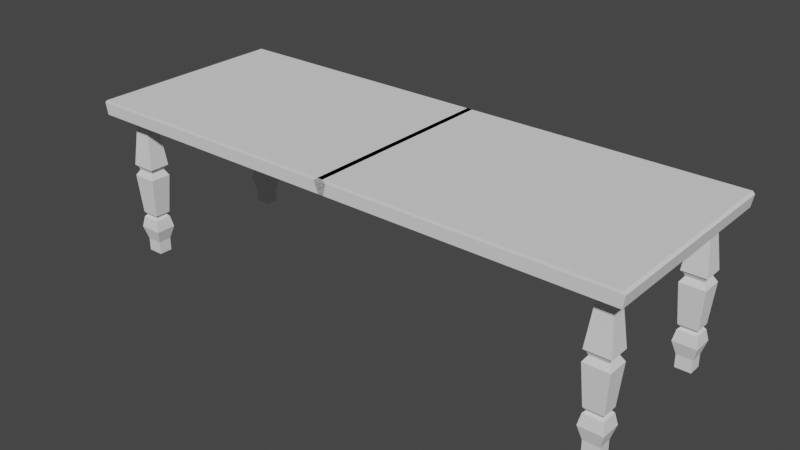 # Source: table_1.blend  (saved by Blender 3.3.6; exported with 4.5.12 LTS)
import bpy
from mathutils import Matrix  # noqa: F401  (used for matrix-valued properties, if any)

bpy.ops.wm.read_factory_settings(use_empty=True)
scene = bpy.context.scene
scene.name = 'Scene'

# ---- collections
col_collection = bpy.data.collections.new('Collection'); scene.collection.children.link(col_collection)

# ---- world
world_world = bpy.data.worlds.new('World'); scene.world = world_world
world_world.use_nodes = True; world_world.node_tree.nodes.clear()
_N = world_world.node_tree.nodes; _L = world_world.node_tree.links
n0 = _N.new('ShaderNodeOutputWorld'); n0.name = 'World Output'; n0.location = (300, 300)
n1 = _N.new('ShaderNodeBackground'); n1.name = 'Background'; n1.location = (10, 300)
n1.inputs[0].default_value = (0.05088, 0.05088, 0.05088, 1.0)
_L.new(n1.outputs[0], n0.inputs[0])
n0.is_active_output = True
world_world.color = (0.05088, 0.05088, 0.05088)
world_world.use_sun_shadow = False
world_world.sun_shadow_jitter_overblur = 0.0

# ---- meshes
me_cube_001 = bpy.data.meshes.new('Cube.001')
me_cube_001.from_pydata([(1.924, -0.7, 0.9197), (1.924, -0.7, 1.02), (-0.01958, -0.7, 0.9197), (0.687, -0.7, 0.9197), (1.394, -0.7, 0.9197), (1.394, -0.7, 1.02), (0.687, -0.7, 1.02), (-0.01958, -0.7, 1.02), (1.924, -0.7, 0.9197), (1.924, -0.7, 1.02), (1.394, -0.7, 1.02), (0.687, -0.7, 1.02), (-0.01958, -0.7, 1.02), (-0.01958, -0.7, 0.9197), (0.687, -0.7, 0.9197), (1.394, -0.7, 0.9197), (1.924, 0.0, 0.9197), (1.924, 0.0, 1.02), (1.394, 0.0, 1.02), (0.687, 0.0, 1.02), (-0.01958, 0.0, 1.02), (-0.01958, 0.0, 0.9197), (0.687, 0.0, 0.9197), (1.394, 0.0, 0.9197), (1.938, -0.7031, 1.002), (1.393, -0.7031, 1.002), (0.6737, -0.7031, 1.002), (-0.04597, -0.7031, 1.002), (1.938, -0.7031, 1.002), (1.938, 0.0, 1.002)], [], [(28, 9, 1, 24), (15, 8, 0, 4), (9, 10, 5, 1), (10, 11, 6, 5), (11, 12, 7, 6), (13, 14, 3, 2), (14, 15, 4, 3), (24, 1, 5, 25), (25, 5, 6, 26), (26, 6, 7, 27), (22, 23, 15, 14), (21, 22, 14, 13), (19, 20, 12, 11), (18, 19, 11, 10), (17, 18, 10, 9), (23, 16, 8, 15), (29, 17, 9, 28), (16, 29, 28, 8), (3, 26, 27, 2), (4, 25, 26, 3), (0, 24, 25, 4), (8, 28, 24, 0)])
_uv = me_cube_001.uv_layers.new(name='UVMap')
_uv.uv.foreach_set('vector', [0.5795, 0.75, 0.625, 0.75, 0.625, 0.75, 0.5795, 0.75, 0.3319, 0.75, 0.375, 0.75, 0.375, 0.75, 0.3319, 0.75, 0.625, 0.75, 0.6681, 0.75, 0.6681, 0.75, 0.625, 0.75, 0.6681, 0.75, 0.7098, 0.75, 0.7098, 0.75, 0.6681, 0.75, 0.7098, 0.75, 0.7514, 0.75, 0.7514, 0.75, 0.7098, 0.75, 0.2486, 0.75, 0.2902, 0.75, 0.2902, 0.75, 0.2486, 0.75, 0.2902, 0.75, 0.3319, 0.75, 0.3319, 0.75, 0.2902, 0.75, 0.5795, 0.75, 0.625, 0.75, 0.625, 0.7931, 0.5795, 0.7931, 0.5795, 0.7931, 0.625, 0.7931, 0.625, 0.8348, 0.5795, 0.8348, 0.5795, 0.8348, 0.625, 0.8348, 0.625, 0.8764, 0.5795, 0.8764, 0.2902, 0.625, 0.3319, 0.625, 0.3319, 0.75, 0.2902, 0.75, 0.2486, 0.625, 0.2902, 0.625, 0.2902, 0.75, 0.2486, 0.75, 0.7098, 0.625, 0.7514, 0.625, 0.7514, 0.75, 0.7098, 0.75, 0.6681, 0.625, 0.7098, 0.625, 0.7098, 0.75, 0.6681, 0.75, 0.625, 0.625, 0.6681, 0.625, 0.6681, 0.75, 0.625, 0.75, 0.3319, 0.625, 0.375, 0.625, 0.375, 0.75, 0.3319, 0.75, 0.5795, 0.625, 0.625, 0.625, 0.625, 0.75, 0.5795, 0.75, 0.375, 0.625, 0.5795, 0.625, 0.5795, 0.75, 0.375, 0.75, 0.375, 0.8348, 0.5795, 0.8348, 0.5795, 0.8764, 0.375, 0.8764, 0.375, 0.7931, 0.5795, 0.7931, 0.5795, 0.8348, 0.375, 0.8348, 0.375, 0.75, 0.5795, 0.75, 0.5795, 0.7931, 0.375, 0.7931, 0.375, 0.75, 0.5795, 0.75, 0.5795, 0.75, 0.375, 0.75])
me_cube_001.update()
me_cube_002 = bpy.data.meshes.new('Cube.002')
me_cube_002.from_pydata([(1.817, -0.4732, -0.1107), (1.846, -0.4484, 0.9191), (1.817, -0.5667, -0.1107), (1.846, -0.5915, 0.9191), (1.708, -0.4732, -0.1107), (1.679, -0.4484, 0.9191), (1.708, -0.5667, -0.1107), (1.679, -0.5915, 0.9191), (1.817, -0.4732, -0.02061), (1.817, -0.5667, -0.02061), (1.708, -0.5667, -0.02061), (1.708, -0.4732, -0.02061), (1.844, -0.4498, 0.07336), (1.844, -0.5901, 0.07336), (1.681, -0.5901, 0.07336), (1.681, -0.4498, 0.07336), (1.828, -0.4637, 0.1509), (1.828, -0.5762, 0.1509), (1.697, -0.5762, 0.1509), (1.697, -0.4637, 0.1509), (1.812, -0.4777, 0.1674), (1.812, -0.5622, 0.1674), (1.713, -0.5622, 0.1674), (1.713, -0.4777, 0.1674), (1.827, -0.4642, 0.1879), (1.827, -0.5757, 0.1879), (1.697, -0.5757, 0.1879), (1.697, -0.4642, 0.1879), (1.848, -0.4468, 0.4668), (1.848, -0.5931, 0.4668), (1.677, -0.5931, 0.4668), (1.677, -0.4468, 0.4668), (1.822, -0.4686, 0.5075), (1.822, -0.5713, 0.5075), (1.703, -0.5713, 0.5075), (1.703, -0.4686, 0.5075), (1.831, -0.4611, 0.5275), (1.831, -0.5788, 0.5275), (1.694, -0.5788, 0.5275), (1.694, -0.4611, 0.5275), (1.846, -0.4478, 0.5431), (1.846, -0.5921, 0.5431), (1.678, -0.5921, 0.5431), (1.678, -0.4478, 0.5431), (1.81, -0.4795, 0.8728), (1.81, -0.5604, 0.8728), (1.715, -0.5604, 0.8728), (1.715, -0.4795, 0.8728)], [], [(44, 1, 3, 45), (45, 3, 7, 46), (46, 7, 5, 47), (47, 5, 1, 44), (2, 6, 4, 0), (7, 3, 1, 5), (4, 11, 8, 0), (6, 10, 11, 4), (2, 9, 10, 6), (0, 8, 9, 2), (11, 15, 12, 8), (10, 14, 15, 11), (9, 13, 14, 10), (8, 12, 13, 9), (15, 19, 16, 12), (14, 18, 19, 15), (13, 17, 18, 14), (12, 16, 17, 13), (19, 23, 20, 16), (18, 22, 23, 19), (17, 21, 22, 18), (16, 20, 21, 17), (23, 27, 24, 20), (22, 26, 27, 23), (21, 25, 26, 22), (20, 24, 25, 21), (27, 31, 28, 24), (26, 30, 31, 27), (25, 29, 30, 26), (24, 28, 29, 25), (31, 35, 32, 28), (30, 34, 35, 31), (29, 33, 34, 30), (28, 32, 33, 29), (35, 39, 36, 32), (34, 38, 39, 35), (33, 37, 38, 34), (32, 36, 37, 33), (39, 43, 40, 36), (38, 42, 43, 39), (37, 41, 42, 38), (36, 40, 41, 37), (43, 47, 44, 40), (42, 46, 47, 43), (41, 45, 46, 42), (40, 44, 45, 41)])
_uv = me_cube_002.uv_layers.new(name='UVMap')
_uv.uv.foreach_set('vector', [0.6188, 0.0, 0.625, 0.0, 0.625, 0.25, 0.6188, 0.25, 0.6188, 0.25, 0.625, 0.25, 0.625, 0.5, 0.6188, 0.5, 0.6188, 0.5, 0.625, 0.5, 0.625, 0.75, 0.6188, 0.75, 0.6188, 0.75, 0.625, 0.75, 0.625, 1.0, 0.6188, 1.0, 0.125, 0.5, 0.375, 0.5, 0.375, 0.75, 0.125, 0.75, 0.625, 0.5, 0.875, 0.5, 0.875, 0.75, 0.625, 0.75, 0.375, 0.75, 0.5, 0.75, 0.5, 1.0, 0.375, 1.0, 0.375, 0.5, 0.5, 0.5, 0.5, 0.75, 0.375, 0.75, 0.375, 0.25, 0.5, 0.25, 0.5, 0.5, 0.375, 0.5, 0.375, 0.0, 0.5, 0.0, 0.5, 0.25, 0.375, 0.25, 0.5, 0.75, 0.5125, 0.75, 0.5125, 1.0, 0.5, 1.0, 0.5, 0.5, 0.5125, 0.5, 0.5125, 0.75, 0.5, 0.75, 0.5, 0.25, 0.5125, 0.25, 0.5125, 0.5, 0.5, 0.5, 0.5, 0.0, 0.5125, 0.0, 0.5125, 0.25, 0.5, 0.25, 0.5125, 0.75, 0.5228, 0.75, 0.5228, 1.0, 0.5125, 1.0, 0.5125, 0.5, 0.5228, 0.5, 0.5228, 0.75, 0.5125, 0.75, 0.5125, 0.25, 0.5228, 0.25, 0.5228, 0.5, 0.5125, 0.5, 0.5125, 0.0, 0.5228, 0.0, 0.5228, 0.25, 0.5125, 0.25, 0.5228, 0.75, 0.525, 0.75, 0.525, 1.0, 0.5228, 1.0, 0.5228, 0.5, 0.525, 0.5, 0.525, 0.75, 0.5228, 0.75, 0.5228, 0.25, 0.525, 0.25, 0.525, 0.5, 0.5228, 0.5, 0.5228, 0.0, 0.525, 0.0, 0.525, 0.25, 0.5228, 0.25, 0.525, 0.75, 0.5277, 0.75, 0.5277, 1.0, 0.525, 1.0, 0.525, 0.5, 0.5277, 0.5, 0.5277, 0.75, 0.525, 0.75, 0.525, 0.25, 0.5277, 0.25, 0.5277, 0.5, 0.525, 0.5, 0.525, 0.0, 0.5277, 0.0, 0.5277, 0.25, 0.525, 0.25, 0.5277, 0.75, 0.5648, 0.75, 0.5648, 1.0, 0.5277, 1.0, 0.5277, 0.5, 0.5648, 0.5, 0.5648, 0.75, 0.5277, 0.75, 0.5277, 0.25, 0.5648, 0.25, 0.5648, 0.5, 0.5277, 0.5, 0.5277, 0.0, 0.5648, 0.0, 0.5648, 0.25, 0.5277, 0.25, 0.5648, 0.75, 0.5703, 0.75, 0.5703, 1.0, 0.5648, 1.0, 0.5648, 0.5, 0.5703, 0.5, 0.5703, 0.75, 0.5648, 0.75, 0.5648, 0.25, 0.5703, 0.25, 0.5703, 0.5, 0.5648, 0.5, 0.5648, 0.0, 0.5703, 0.0, 0.5703, 0.25, 0.5648, 0.25, 0.5703, 0.75, 0.5729, 0.75, 0.5729, 1.0, 0.5703, 1.0, 0.5703, 0.5, 0.5729, 0.5, 0.5729, 0.75, 0.5703, 0.75, 0.5703, 0.25, 0.5729, 0.25, 0.5729, 0.5, 0.5703, 0.5, 0.5703, 0.0, 0.5729, 0.0, 0.5729, 0.25, 0.5703, 0.25, 0.5729, 0.75, 0.575, 0.75, 0.575, 1.0, 0.5729, 1.0, 0.5729, 0.5, 0.575, 0.5, 0.575, 0.75, 0.5729, 0.75, 0.5729, 0.25, 0.575, 0.25, 0.575, 0.5, 0.5729, 0.5, 0.5729, 0.0, 0.575, 0.0, 0.575, 0.25, 0.5729, 0.25, 0.575, 0.75, 0.6188, 0.75, 0.6188, 1.0, 0.575, 1.0, 0.575, 0.5, 0.6188, 0.5, 0.6188, 0.75, 0.575, 0.75, 0.575, 0.25, 0.6188, 0.25, 0.6188, 0.5, 0.575, 0.5, 0.575, 0.0, 0.6188, 0.0, 0.6188, 0.25, 0.575, 0.25])
me_cube_002.update()
me_cube_003 = bpy.data.meshes.new('Cube.003')
me_cube_003.from_pydata([(-1.817, -0.4732, -0.1107), (-1.817, -0.5667, -0.1107), (-1.708, -0.4732, -0.1107), (-1.817, -0.4732, -0.02061), (-1.708, -0.4732, -0.02061), (-1.817, -0.5667, -0.02061), (-1.844, -0.4498, 0.07336), (-1.681, -0.4498, 0.07336), (-1.844, -0.5901, 0.07336), (-1.828, -0.4637, 0.1509), (-1.697, -0.4637, 0.1509), (-1.828, -0.5762, 0.1509), (-1.812, -0.4777, 0.1674), (-1.713, -0.4777, 0.1674), (-1.812, -0.5622, 0.1674), (-1.827, -0.4642, 0.1879), (-1.697, -0.4642, 0.1879), (-1.827, -0.5757, 0.1879), (-1.848, -0.4468, 0.4668), (-1.677, -0.4468, 0.4668), (-1.848, -0.5931, 0.4668), (-1.822, -0.4686, 0.5075), (-1.703, -0.4686, 0.5075), (-1.822, -0.5713, 0.5075), (-1.831, -0.4611, 0.5275), (-1.694, -0.4611, 0.5275), (-1.831, -0.5788, 0.5275), (-1.846, -0.4478, 0.5431), (-1.678, -0.4478, 0.5431), (-1.846, -0.5921, 0.5431), (-1.81, -0.4795, 0.8728), (-1.846, -0.4484, 0.9191), (-1.715, -0.4795, 0.8728), (-1.81, -0.5604, 0.8728), (-1.846, -0.5915, 0.9191), (-1.715, -0.5604, 0.8728), (-1.678, -0.5921, 0.5431), (-1.679, -0.5915, 0.9191), (-1.679, -0.4484, 0.9191), (-1.694, -0.5788, 0.5275), (-1.703, -0.5713, 0.5075), (-1.677, -0.5931, 0.4668), (-1.697, -0.5757, 0.1879), (-1.713, -0.5622, 0.1674), (-1.697, -0.5762, 0.1509), (-1.681, -0.5901, 0.07336), (-1.708, -0.5667, -0.02061), (-1.708, -0.5667, -0.1107)], [], [(0, 1, 5, 3), (1, 0, 2, 47), (2, 0, 3, 4), (4, 3, 6, 7), (3, 5, 8, 6), (7, 6, 9, 10), (6, 8, 11, 9), (10, 9, 12, 13), (9, 11, 14, 12), (13, 12, 15, 16), (12, 14, 17, 15), (16, 15, 18, 19), (15, 17, 20, 18), (19, 18, 21, 22), (18, 20, 23, 21), (22, 21, 24, 25), (21, 23, 26, 24), (25, 24, 27, 28), (24, 26, 29, 27), (28, 27, 30, 32), (27, 29, 33, 30), (32, 30, 31, 38), (30, 33, 34, 31), (29, 36, 35, 33), (33, 35, 37, 34), (36, 28, 32, 35), (35, 32, 38, 37), (37, 38, 31, 34), (26, 39, 36, 29), (39, 25, 28, 36), (23, 40, 39, 26), (40, 22, 25, 39), (20, 41, 40, 23), (41, 19, 22, 40), (17, 42, 41, 20), (42, 16, 19, 41), (14, 43, 42, 17), (43, 13, 16, 42), (11, 44, 43, 14), (44, 10, 13, 43), (8, 45, 44, 11), (45, 7, 10, 44), (5, 46, 45, 8), (46, 4, 7, 45), (1, 47, 46, 5), (47, 2, 4, 46)])
_uv = me_cube_003.uv_layers.new(name='UVMap')
_uv.uv.foreach_set('vector', [0.375, 0.0, 0.375, 0.25, 0.5, 0.25, 0.5, 0.0, 0.125, 0.5, 0.125, 0.75, 0.375, 0.75, 0.375, 0.5, 0.375, 0.75, 0.375, 1.0, 0.5, 1.0, 0.5, 0.75, 0.5, 0.75, 0.5, 1.0, 0.5125, 1.0, 0.5125, 0.75, 0.5, 0.0, 0.5, 0.25, 0.5125, 0.25, 0.5125, 0.0, 0.5125, 0.75, 0.5125, 1.0, 0.5228, 1.0, 0.5228, 0.75, 0.5125, 0.0, 0.5125, 0.25, 0.5228, 0.25, 0.5228, 0.0, 0.5228, 0.75, 0.5228, 1.0, 0.525, 1.0, 0.525, 0.75, 0.5228, 0.0, 0.5228, 0.25, 0.525, 0.25, 0.525, 0.0, 0.525, 0.75, 0.525, 1.0, 0.5277, 1.0, 0.5277, 0.75, 0.525, 0.0, 0.525, 0.25, 0.5277, 0.25, 0.5277, 0.0, 0.5277, 0.75, 0.5277, 1.0, 0.5648, 1.0, 0.5648, 0.75, 0.5277, 0.0, 0.5277, 0.25, 0.5648, 0.25, 0.5648, 0.0, 0.5648, 0.75, 0.5648, 1.0, 0.5703, 1.0, 0.5703, 0.75, 0.5648, 0.0, 0.5648, 0.25, 0.5703, 0.25, 0.5703, 0.0, 0.5703, 0.75, 0.5703, 1.0, 0.5729, 1.0, 0.5729, 0.75, 0.5703, 0.0, 0.5703, 0.25, 0.5729, 0.25, 0.5729, 0.0, 0.5729, 0.75, 0.5729, 1.0, 0.575, 1.0, 0.575, 0.75, 0.5729, 0.0, 0.5729, 0.25, 0.575, 0.25, 0.575, 0.0, 0.575, 0.75, 0.575, 1.0, 0.6188, 1.0, 0.6188, 0.75, 0.575, 0.0, 0.575, 0.25, 0.6188, 0.25, 0.6188, 0.0, 0.6188, 0.75, 0.6188, 1.0, 0.625, 1.0, 0.625, 0.75, 0.6188, 0.0, 0.6188, 0.25, 0.625, 0.25, 0.625, 0.0, 0.575, 0.25, 0.575, 0.5, 0.6188, 0.5, 0.6188, 0.25, 0.6188, 0.25, 0.6188, 0.5, 0.625, 0.5, 0.625, 0.25, 0.575, 0.5, 0.575, 0.75, 0.6188, 0.75, 0.6188, 0.5, 0.6188, 0.5, 0.6188, 0.75, 0.625, 0.75, 0.625, 0.5, 0.625, 0.5, 0.625, 0.75, 0.875, 0.75, 0.875, 0.5, 0.5729, 0.25, 0.5729, 0.5, 0.575, 0.5, 0.575, 0.25, 0.5729, 0.5, 0.5729, 0.75, 0.575, 0.75, 0.575, 0.5, 0.5703, 0.25, 0.5703, 0.5, 0.5729, 0.5, 0.5729, 0.25, 0.5703, 0.5, 0.5703, 0.75, 0.5729, 0.75, 0.5729, 0.5, 0.5648, 0.25, 0.5648, 0.5, 0.5703, 0.5, 0.5703, 0.25, 0.5648, 0.5, 0.5648, 0.75, 0.5703, 0.75, 0.5703, 0.5, 0.5277, 0.25, 0.5277, 0.5, 0.5648, 0.5, 0.5648, 0.25, 0.5277, 0.5, 0.5277, 0.75, 0.5648, 0.75, 0.5648, 0.5, 0.525, 0.25, 0.525, 0.5, 0.5277, 0.5, 0.5277, 0.25, 0.525, 0.5, 0.525, 0.75, 0.5277, 0.75, 0.5277, 0.5, 0.5228, 0.25, 0.5228, 0.5, 0.525, 0.5, 0.525, 0.25, 0.5228, 0.5, 0.5228, 0.75, 0.525, 0.75, 0.525, 0.5, 0.5125, 0.25, 0.5125, 0.5, 0.5228, 0.5, 0.5228, 0.25, 0.5125, 0.5, 0.5125, 0.75, 0.5228, 0.75, 0.5228, 0.5, 0.5, 0.25, 0.5, 0.5, 0.5125, 0.5, 0.5125, 0.25, 0.5, 0.5, 0.5, 0.75, 0.5125, 0.75, 0.5125, 0.5, 0.375, 0.25, 0.375, 0.5, 0.5, 0.5, 0.5, 0.25, 0.375, 0.5, 0.375, 0.75, 0.5, 0.75, 0.5, 0.5])
me_cube_003.update()
me_cube_004 = bpy.data.meshes.new('Cube.004')
me_cube_004.from_pydata([(1.817, 0.4732, -0.1107), (1.817, 0.5667, -0.1107), (1.708, 0.4732, -0.1107), (1.817, 0.4732, -0.02061), (1.708, 0.4732, -0.02061), (1.817, 0.5667, -0.02061), (1.844, 0.4498, 0.07336), (1.681, 0.4498, 0.07336), (1.844, 0.5901, 0.07336), (1.828, 0.4637, 0.1509), (1.697, 0.4637, 0.1509), (1.828, 0.5762, 0.1509), (1.812, 0.4777, 0.1674), (1.713, 0.4777, 0.1674), (1.812, 0.5622, 0.1674), (1.827, 0.4642, 0.1879), (1.697, 0.4642, 0.1879), (1.827, 0.5757, 0.1879), (1.848, 0.4468, 0.4668), (1.677, 0.4468, 0.4668), (1.848, 0.5931, 0.4668), (1.822, 0.4686, 0.5075), (1.703, 0.4686, 0.5075), (1.822, 0.5713, 0.5075), (1.831, 0.4611, 0.5275), (1.694, 0.4611, 0.5275), (1.831, 0.5788, 0.5275), (1.846, 0.4478, 0.5431), (1.678, 0.4478, 0.5431), (1.846, 0.5921, 0.5431), (1.81, 0.4795, 0.8728), (1.846, 0.4484, 0.9191), (1.715, 0.4795, 0.8728), (1.81, 0.5604, 0.8728), (1.846, 0.5915, 0.9191), (1.715, 0.5604, 0.8728), (1.678, 0.5921, 0.5431), (1.679, 0.5915, 0.9191), (1.679, 0.4484, 0.9191), (1.694, 0.5788, 0.5275), (1.703, 0.5713, 0.5075), (1.677, 0.5931, 0.4668), (1.697, 0.5757, 0.1879), (1.713, 0.5622, 0.1674), (1.697, 0.5762, 0.1509), (1.681, 0.5901, 0.07336), (1.708, 0.5667, -0.02061), (1.708, 0.5667, -0.1107)], [], [(0, 1, 5, 3), (1, 0, 2, 47), (2, 0, 3, 4), (4, 3, 6, 7), (3, 5, 8, 6), (7, 6, 9, 10), (6, 8, 11, 9), (10, 9, 12, 13), (9, 11, 14, 12), (13, 12, 15, 16), (12, 14, 17, 15), (16, 15, 18, 19), (15, 17, 20, 18), (19, 18, 21, 22), (18, 20, 23, 21), (22, 21, 24, 25), (21, 23, 26, 24), (25, 24, 27, 28), (24, 26, 29, 27), (28, 27, 30, 32), (27, 29, 33, 30), (32, 30, 31, 38), (30, 33, 34, 31), (29, 36, 35, 33), (33, 35, 37, 34), (36, 28, 32, 35), (35, 32, 38, 37), (37, 38, 31, 34), (26, 39, 36, 29), (39, 25, 28, 36), (23, 40, 39, 26), (40, 22, 25, 39), (20, 41, 40, 23), (41, 19, 22, 40), (17, 42, 41, 20), (42, 16, 19, 41), (14, 43, 42, 17), (43, 13, 16, 42), (11, 44, 43, 14), (44, 10, 13, 43), (8, 45, 44, 11), (45, 7, 10, 44), (5, 46, 45, 8), (46, 4, 7, 45), (1, 47, 46, 5), (47, 2, 4, 46)])
_uv = me_cube_004.uv_layers.new(name='UVMap')
_uv.uv.foreach_set('vector', [0.375, 0.0, 0.375, 0.25, 0.5, 0.25, 0.5, 0.0, 0.125, 0.5, 0.125, 0.75, 0.375, 0.75, 0.375, 0.5, 0.375, 0.75, 0.375, 1.0, 0.5, 1.0, 0.5, 0.75, 0.5, 0.75, 0.5, 1.0, 0.5125, 1.0, 0.5125, 0.75, 0.5, 0.0, 0.5, 0.25, 0.5125, 0.25, 0.5125, 0.0, 0.5125, 0.75, 0.5125, 1.0, 0.5228, 1.0, 0.5228, 0.75, 0.5125, 0.0, 0.5125, 0.25, 0.5228, 0.25, 0.5228, 0.0, 0.5228, 0.75, 0.5228, 1.0, 0.525, 1.0, 0.525, 0.75, 0.5228, 0.0, 0.5228, 0.25, 0.525, 0.25, 0.525, 0.0, 0.525, 0.75, 0.525, 1.0, 0.5277, 1.0, 0.5277, 0.75, 0.525, 0.0, 0.525, 0.25, 0.5277, 0.25, 0.5277, 0.0, 0.5277, 0.75, 0.5277, 1.0, 0.5648, 1.0, 0.5648, 0.75, 0.5277, 0.0, 0.5277, 0.25, 0.5648, 0.25, 0.5648, 0.0, 0.5648, 0.75, 0.5648, 1.0, 0.5703, 1.0, 0.5703, 0.75, 0.5648, 0.0, 0.5648, 0.25, 0.5703, 0.25, 0.5703, 0.0, 0.5703, 0.75, 0.5703, 1.0, 0.5729, 1.0, 0.5729, 0.75, 0.5703, 0.0, 0.5703, 0.25, 0.5729, 0.25, 0.5729, 0.0, 0.5729, 0.75, 0.5729, 1.0, 0.575, 1.0, 0.575, 0.75, 0.5729, 0.0, 0.5729, 0.25, 0.575, 0.25, 0.575, 0.0, 0.575, 0.75, 0.575, 1.0, 0.6188, 1.0, 0.6188, 0.75, 0.575, 0.0, 0.575, 0.25, 0.6188, 0.25, 0.6188, 0.0, 0.6188, 0.75, 0.6188, 1.0, 0.625, 1.0, 0.625, 0.75, 0.6188, 0.0, 0.6188, 0.25, 0.625, 0.25, 0.625, 0.0, 0.575, 0.25, 0.575, 0.5, 0.6188, 0.5, 0.6188, 0.25, 0.6188, 0.25, 0.6188, 0.5, 0.625, 0.5, 0.625, 0.25, 0.575, 0.5, 0.575, 0.75, 0.6188, 0.75, 0.6188, 0.5, 0.6188, 0.5, 0.6188, 0.75, 0.625, 0.75, 0.625, 0.5, 0.625, 0.5, 0.625, 0.75, 0.875, 0.75, 0.875, 0.5, 0.5729, 0.25, 0.5729, 0.5, 0.575, 0.5, 0.575, 0.25, 0.5729, 0.5, 0.5729, 0.75, 0.575, 0.75, 0.575, 0.5, 0.5703, 0.25, 0.5703, 0.5, 0.5729, 0.5, 0.5729, 0.25, 0.5703, 0.5, 0.5703, 0.75, 0.5729, 0.75, 0.5729, 0.5, 0.5648, 0.25, 0.5648, 0.5, 0.5703, 0.5, 0.5703, 0.25, 0.5648, 0.5, 0.5648, 0.75, 0.5703, 0.75, 0.5703, 0.5, 0.5277, 0.25, 0.5277, 0.5, 0.5648, 0.5, 0.5648, 0.25, 0.5277, 0.5, 0.5277, 0.75, 0.5648, 0.75, 0.5648, 0.5, 0.525, 0.25, 0.525, 0.5, 0.5277, 0.5, 0.5277, 0.25, 0.525, 0.5, 0.525, 0.75, 0.5277, 0.75, 0.5277, 0.5, 0.5228, 0.25, 0.5228, 0.5, 0.525, 0.5, 0.525, 0.25, 0.5228, 0.5, 0.5228, 0.75, 0.525, 0.75, 0.525, 0.5, 0.5125, 0.25, 0.5125, 0.5, 0.5228, 0.5, 0.5228, 0.25, 0.5125, 0.5, 0.5125, 0.75, 0.5228, 0.75, 0.5228, 0.5, 0.5, 0.25, 0.5, 0.5, 0.5125, 0.5, 0.5125, 0.25, 0.5, 0.5, 0.5, 0.75, 0.5125, 0.75, 0.5125, 0.5, 0.375, 0.25, 0.375, 0.5, 0.5, 0.5, 0.5, 0.25, 0.375, 0.5, 0.375, 0.75, 0.5, 0.75, 0.5, 0.5])
me_cube_004.update()
me_cube_005 = bpy.data.meshes.new('Cube.005')
me_cube_005.from_pydata([(-1.817, 0.4732, -0.1107), (-1.817, 0.5667, -0.1107), (-1.708, 0.4732, -0.1107), (-1.817, 0.4732, -0.02061), (-1.708, 0.4732, -0.02061), (-1.817, 0.5667, -0.02061), (-1.844, 0.4498, 0.07336), (-1.681, 0.4498, 0.07336), (-1.844, 0.5901, 0.07336), (-1.828, 0.4637, 0.1509), (-1.697, 0.4637, 0.1509), (-1.828, 0.5762, 0.1509), (-1.812, 0.4777, 0.1674), (-1.713, 0.4777, 0.1674), (-1.812, 0.5622, 0.1674), (-1.827, 0.4642, 0.1879), (-1.697, 0.4642, 0.1879), (-1.827, 0.5757, 0.1879), (-1.848, 0.4468, 0.4668), (-1.677, 0.4468, 0.4668), (-1.848, 0.5931, 0.4668), (-1.822, 0.4686, 0.5075), (-1.703, 0.4686, 0.5075), (-1.822, 0.5713, 0.5075), (-1.831, 0.4611, 0.5275), (-1.694, 0.4611, 0.5275), (-1.831, 0.5788, 0.5275), (-1.846, 0.4478, 0.5431), (-1.678, 0.4478, 0.5431), (-1.846, 0.5921, 0.5431), (-1.81, 0.4795, 0.8728), (-1.846, 0.4484, 0.9191), (-1.715, 0.4795, 0.8728), (-1.81, 0.5604, 0.8728), (-1.846, 0.5915, 0.9191), (-1.715, 0.5604, 0.8728), (-1.678, 0.5921, 0.5431), (-1.679, 0.5915, 0.9191), (-1.679, 0.4484, 0.9191), (-1.694, 0.5788, 0.5275), (-1.703, 0.5713, 0.5075), (-1.677, 0.5931, 0.4668), (-1.697, 0.5757, 0.1879), (-1.713, 0.5622, 0.1674), (-1.697, 0.5762, 0.1509), (-1.681, 0.5901, 0.07336), (-1.708, 0.5667, -0.02061), (-1.708, 0.5667, -0.1107)], [], [(0, 3, 5, 1), (1, 47, 2, 0), (2, 4, 3, 0), (4, 7, 6, 3), (3, 6, 8, 5), (7, 10, 9, 6), (6, 9, 11, 8), (10, 13, 12, 9), (9, 12, 14, 11), (13, 16, 15, 12), (12, 15, 17, 14), (16, 19, 18, 15), (15, 18, 20, 17), (19, 22, 21, 18), (18, 21, 23, 20), (22, 25, 24, 21), (21, 24, 26, 23), (25, 28, 27, 24), (24, 27, 29, 26), (28, 32, 30, 27), (27, 30, 33, 29), (32, 38, 31, 30), (30, 31, 34, 33), (29, 33, 35, 36), (33, 34, 37, 35), (36, 35, 32, 28), (35, 37, 38, 32), (37, 34, 31, 38), (26, 29, 36, 39), (39, 36, 28, 25), (23, 26, 39, 40), (40, 39, 25, 22), (20, 23, 40, 41), (41, 40, 22, 19), (17, 20, 41, 42), (42, 41, 19, 16), (14, 17, 42, 43), (43, 42, 16, 13), (11, 14, 43, 44), (44, 43, 13, 10), (8, 11, 44, 45), (45, 44, 10, 7), (5, 8, 45, 46), (46, 45, 7, 4), (1, 5, 46, 47), (47, 46, 4, 2)])
_uv = me_cube_005.uv_layers.new(name='UVMap')
_uv.uv.foreach_set('vector', [0.375, 0.0, 0.5, 0.0, 0.5, 0.25, 0.375, 0.25, 0.125, 0.5, 0.375, 0.5, 0.375, 0.75, 0.125, 0.75, 0.375, 0.75, 0.5, 0.75, 0.5, 1.0, 0.375, 1.0, 0.5, 0.75, 0.5125, 0.75, 0.5125, 1.0, 0.5, 1.0, 0.5, 0.0, 0.5125, 0.0, 0.5125, 0.25, 0.5, 0.25, 0.5125, 0.75, 0.5228, 0.75, 0.5228, 1.0, 0.5125, 1.0, 0.5125, 0.0, 0.5228, 0.0, 0.5228, 0.25, 0.5125, 0.25, 0.5228, 0.75, 0.525, 0.75, 0.525, 1.0, 0.5228, 1.0, 0.5228, 0.0, 0.525, 0.0, 0.525, 0.25, 0.5228, 0.25, 0.525, 0.75, 0.5277, 0.75, 0.5277, 1.0, 0.525, 1.0, 0.525, 0.0, 0.5277, 0.0, 0.5277, 0.25, 0.525, 0.25, 0.5277, 0.75, 0.5648, 0.75, 0.5648, 1.0, 0.5277, 1.0, 0.5277, 0.0, 0.5648, 0.0, 0.5648, 0.25, 0.5277, 0.25, 0.5648, 0.75, 0.5703, 0.75, 0.5703, 1.0, 0.5648, 1.0, 0.5648, 0.0, 0.5703, 0.0, 0.5703, 0.25, 0.5648, 0.25, 0.5703, 0.75, 0.5729, 0.75, 0.5729, 1.0, 0.5703, 1.0, 0.5703, 0.0, 0.5729, 0.0, 0.5729, 0.25, 0.5703, 0.25, 0.5729, 0.75, 0.575, 0.75, 0.575, 1.0, 0.5729, 1.0, 0.5729, 0.0, 0.575, 0.0, 0.575, 0.25, 0.5729, 0.25, 0.575, 0.75, 0.6188, 0.75, 0.6188, 1.0, 0.575, 1.0, 0.575, 0.0, 0.6188, 0.0, 0.6188, 0.25, 0.575, 0.25, 0.6188, 0.75, 0.625, 0.75, 0.625, 1.0, 0.6188, 1.0, 0.6188, 0.0, 0.625, 0.0, 0.625, 0.25, 0.6188, 0.25, 0.575, 0.25, 0.6188, 0.25, 0.6188, 0.5, 0.575, 0.5, 0.6188, 0.25, 0.625, 0.25, 0.625, 0.5, 0.6188, 0.5, 0.575, 0.5, 0.6188, 0.5, 0.6188, 0.75, 0.575, 0.75, 0.6188, 0.5, 0.625, 0.5, 0.625, 0.75, 0.6188, 0.75, 0.625, 0.5, 0.875, 0.5, 0.875, 0.75, 0.625, 0.75, 0.5729, 0.25, 0.575, 0.25, 0.575, 0.5, 0.5729, 0.5, 0.5729, 0.5, 0.575, 0.5, 0.575, 0.75, 0.5729, 0.75, 0.5703, 0.25, 0.5729, 0.25, 0.5729, 0.5, 0.5703, 0.5, 0.5703, 0.5, 0.5729, 0.5, 0.5729, 0.75, 0.5703, 0.75, 0.5648, 0.25, 0.5703, 0.25, 0.5703, 0.5, 0.5648, 0.5, 0.5648, 0.5, 0.5703, 0.5, 0.5703, 0.75, 0.5648, 0.75, 0.5277, 0.25, 0.5648, 0.25, 0.5648, 0.5, 0.5277, 0.5, 0.5277, 0.5, 0.5648, 0.5, 0.5648, 0.75, 0.5277, 0.75, 0.525, 0.25, 0.5277, 0.25, 0.5277, 0.5, 0.525, 0.5, 0.525, 0.5, 0.5277, 0.5, 0.5277, 0.75, 0.525, 0.75, 0.5228, 0.25, 0.525, 0.25, 0.525, 0.5, 0.5228, 0.5, 0.5228, 0.5, 0.525, 0.5, 0.525, 0.75, 0.5228, 0.75, 0.5125, 0.25, 0.5228, 0.25, 0.5228, 0.5, 0.5125, 0.5, 0.5125, 0.5, 0.5228, 0.5, 0.5228, 0.75, 0.5125, 0.75, 0.5, 0.25, 0.5125, 0.25, 0.5125, 0.5, 0.5, 0.5, 0.5, 0.5, 0.5125, 0.5, 0.5125, 0.75, 0.5, 0.75, 0.375, 0.25, 0.5, 0.25, 0.5, 0.5, 0.375, 0.5, 0.375, 0.5, 0.5, 0.5, 0.5, 0.75, 0.375, 0.75])
me_cube_005.update()

# ---- objects
ob_cube = bpy.data.objects.new('Cube', me_cube_001)
ob_cube_001 = bpy.data.objects.new('Cube.001', me_cube_002)
ob_cube_002 = bpy.data.objects.new('Cube.002', me_cube_003)
ob_cube_003 = bpy.data.objects.new('Cube.003', me_cube_004)
ob_cube_004 = bpy.data.objects.new('Cube.004', me_cube_005)

# ---- transforms, parenting, visibility, modifiers, constraints
ob_cube.location = (0.008664, -0.005369, 0.1788)
_m = ob_cube.modifiers.new('Mirror', 'MIRROR')
_m.use_axis = (True, True, False)
_m.use_clip = True
ob_cube_001.location = (0.008664, -0.005369, 0.1788)
ob_cube_002.location = (0.008664, -0.005369, 0.1788)
ob_cube_003.location = (0.008664, -0.005369, 0.1788)
ob_cube_004.location = (0.008664, -0.005369, 0.1788)

# ---- collection membership
col_collection.objects.link(ob_cube)
col_collection.objects.link(ob_cube_001)
col_collection.objects.link(ob_cube_002)
col_collection.objects.link(ob_cube_003)
col_collection.objects.link(ob_cube_004)

# ---- scene / render settings (as saved in the file)
scene.frame_start = 1; scene.frame_end = 250; scene.frame_set(1)
scene.render.engine = 'BLENDER_EEVEE_NEXT'
scene.cycles.sampling_pattern = 'TABULATED_SOBOL'
scene.cycles.use_light_tree = False
scene.view_settings.view_transform = 'Filmic'
bpy.context.view_layer.update()

# ---- added for rendering (the .blend has no active camera and no usable light): camera, sun
cam_auto = bpy.data.cameras.new('AutoCamera')
cam_auto.lens = 50.0
cam_auto.sensor_width = 36.0
cam_auto.clip_end = 1000.0
ob_auto_camera = bpy.data.objects.new('AutoCamera', cam_auto)
scene.collection.objects.link(ob_auto_camera)
ob_auto_camera.location = (3.96387, -4.75162, 3.79746)
ob_auto_camera.rotation_euler = (1.09748, -7.21219e-08, 0.694738)
scene.camera = ob_auto_camera
light_auto_sun = bpy.data.lights.new('AutoSun', 'SUN')
light_auto_sun.energy = 3.0
light_auto_sun.angle = 0.0523599
ob_auto_sun = bpy.data.objects.new('AutoSun', light_auto_sun)
scene.collection.objects.link(ob_auto_sun)
ob_auto_sun.rotation_euler = (0.872665, 0.174533, 0.523599)
bpy.context.view_layer.update()
